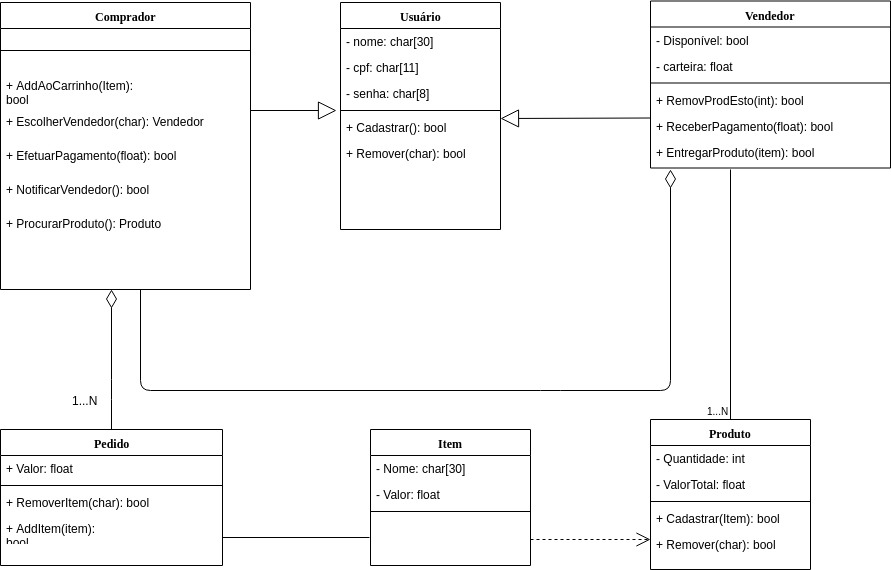

The diagram above was exported from draw.io. Its source (the exported page's mxGraphModel, read from the mxfile embedded in the PNG):
<mxGraphModel dx="1176" dy="736" grid="1" gridSize="10" guides="1" tooltips="1" connect="1" arrows="1" fold="1" page="1" pageScale="1" pageWidth="1100" pageHeight="850" background="#ffffff" math="0" shadow="0">
  <root>
    <mxCell id="0" />
    <mxCell id="1" parent="0" />
    <mxCell id="78961159f06e98e8-124" style="edgeStyle=orthogonalEdgeStyle;html=1;labelBackgroundColor=none;startFill=0;startSize=8;endArrow=diamondThin;endFill=0;endSize=16;fontFamily=Verdana;fontSize=12;exitX=0.5;exitY=0;exitDx=0;exitDy=0;" parent="1" source="78961159f06e98e8-69" target="78961159f06e98e8-17" edge="1">
      <mxGeometry relative="1" as="geometry">
        <Array as="points">
          <mxPoint x="201" y="470" />
          <mxPoint x="201" y="470" />
        </Array>
        <mxPoint x="200" y="480" as="sourcePoint" />
      </mxGeometry>
    </mxCell>
    <mxCell id="78961159f06e98e8-17" value="Comprador" style="swimlane;html=1;fontStyle=1;align=center;verticalAlign=top;childLayout=stackLayout;horizontal=1;startSize=26;horizontalStack=0;resizeParent=1;resizeLast=0;collapsible=1;marginBottom=0;swimlaneFillColor=#ffffff;rounded=0;shadow=0;comic=0;labelBackgroundColor=none;strokeColor=#000000;strokeWidth=1;fillColor=none;fontFamily=Verdana;fontSize=12;fontColor=#000000;" parent="1" vertex="1">
      <mxGeometry x="90" y="83" width="250" height="287" as="geometry" />
    </mxCell>
    <mxCell id="j7N6kmFhnTS9UWNkp5IF-5" style="edgeStyle=orthogonalEdgeStyle;html=1;labelBackgroundColor=none;startFill=0;startSize=8;endArrow=block;endFill=0;endSize=16;fontFamily=Verdana;fontSize=12;entryX=-0.025;entryY=0.154;entryDx=0;entryDy=0;entryPerimeter=0;" parent="78961159f06e98e8-17" edge="1">
      <mxGeometry relative="1" as="geometry">
        <Array as="points">
          <mxPoint x="250" y="108" />
          <mxPoint x="250" y="108" />
        </Array>
        <mxPoint x="250" y="108" as="sourcePoint" />
        <mxPoint x="336" y="108" as="targetPoint" />
      </mxGeometry>
    </mxCell>
    <mxCell id="78961159f06e98e8-19" value="" style="line;html=1;strokeWidth=1;fillColor=none;align=left;verticalAlign=middle;spacingTop=-1;spacingLeft=3;spacingRight=3;rotatable=0;labelPosition=right;points=[];portConstraint=eastwest;" parent="78961159f06e98e8-17" vertex="1">
      <mxGeometry y="26" width="250" height="44" as="geometry" />
    </mxCell>
    <mxCell id="78961159f06e98e8-20" value="+ AddAoCarrinho(Item): bool" style="text;html=1;strokeColor=none;fillColor=none;align=left;verticalAlign=top;spacingLeft=4;spacingRight=4;whiteSpace=wrap;overflow=hidden;rotatable=0;points=[[0,0.5],[1,0.5]];portConstraint=eastwest;" parent="78961159f06e98e8-17" vertex="1">
      <mxGeometry y="70" width="250" height="36" as="geometry" />
    </mxCell>
    <mxCell id="F_ng7zxSveswGD3-IdC1-2" value="+ EscolherVendedor(char): Vendedor" style="text;html=1;strokeColor=none;fillColor=none;align=left;verticalAlign=top;spacingLeft=4;spacingRight=4;whiteSpace=wrap;overflow=hidden;rotatable=0;points=[[0,0.5],[1,0.5]];portConstraint=eastwest;" parent="78961159f06e98e8-17" vertex="1">
      <mxGeometry y="106" width="250" height="34" as="geometry" />
    </mxCell>
    <mxCell id="F_ng7zxSveswGD3-IdC1-16" value="+ EfetuarPagamento(float): bool" style="text;html=1;strokeColor=none;fillColor=none;align=left;verticalAlign=top;spacingLeft=4;spacingRight=4;whiteSpace=wrap;overflow=hidden;rotatable=0;points=[[0,0.5],[1,0.5]];portConstraint=eastwest;" parent="78961159f06e98e8-17" vertex="1">
      <mxGeometry y="140" width="250" height="34" as="geometry" />
    </mxCell>
    <mxCell id="F_ng7zxSveswGD3-IdC1-26" value="+ NotificarVendedor(): bool" style="text;html=1;strokeColor=none;fillColor=none;align=left;verticalAlign=top;spacingLeft=4;spacingRight=4;whiteSpace=wrap;overflow=hidden;rotatable=0;points=[[0,0.5],[1,0.5]];portConstraint=eastwest;" parent="78961159f06e98e8-17" vertex="1">
      <mxGeometry y="174" width="250" height="34" as="geometry" />
    </mxCell>
    <mxCell id="F_ng7zxSveswGD3-IdC1-32" value="+ ProcurarProduto(): Produto" style="text;html=1;strokeColor=none;fillColor=none;align=left;verticalAlign=top;spacingLeft=4;spacingRight=4;whiteSpace=wrap;overflow=hidden;rotatable=0;points=[[0,0.5],[1,0.5]];portConstraint=eastwest;" parent="78961159f06e98e8-17" vertex="1">
      <mxGeometry y="208" width="250" height="34" as="geometry" />
    </mxCell>
    <mxCell id="78961159f06e98e8-30" value="Usuário" style="swimlane;html=1;fontStyle=1;align=center;verticalAlign=top;childLayout=stackLayout;horizontal=1;startSize=26;horizontalStack=0;resizeParent=1;resizeLast=0;collapsible=1;marginBottom=0;swimlaneFillColor=#ffffff;rounded=0;shadow=0;comic=0;labelBackgroundColor=none;strokeColor=#000000;strokeWidth=1;fillColor=none;fontFamily=Verdana;fontSize=12;fontColor=#000000;" parent="1" vertex="1">
      <mxGeometry x="430" y="83" width="160" height="227" as="geometry" />
    </mxCell>
    <mxCell id="78961159f06e98e8-31" value="&lt;div&gt;- nome: char[30]&lt;/div&gt;" style="text;html=1;strokeColor=none;fillColor=none;align=left;verticalAlign=top;spacingLeft=4;spacingRight=4;whiteSpace=wrap;overflow=hidden;rotatable=0;points=[[0,0.5],[1,0.5]];portConstraint=eastwest;" parent="78961159f06e98e8-30" vertex="1">
      <mxGeometry y="26" width="160" height="26" as="geometry" />
    </mxCell>
    <mxCell id="78961159f06e98e8-32" value="- cpf: char[11]" style="text;html=1;strokeColor=none;fillColor=none;align=left;verticalAlign=top;spacingLeft=4;spacingRight=4;whiteSpace=wrap;overflow=hidden;rotatable=0;points=[[0,0.5],[1,0.5]];portConstraint=eastwest;" parent="78961159f06e98e8-30" vertex="1">
      <mxGeometry y="52" width="160" height="26" as="geometry" />
    </mxCell>
    <mxCell id="78961159f06e98e8-33" value="&lt;div&gt;- senha: char[8]&lt;/div&gt;" style="text;html=1;strokeColor=none;fillColor=none;align=left;verticalAlign=top;spacingLeft=4;spacingRight=4;whiteSpace=wrap;overflow=hidden;rotatable=0;points=[[0,0.5],[1,0.5]];portConstraint=eastwest;" parent="78961159f06e98e8-30" vertex="1">
      <mxGeometry y="78" width="160" height="26" as="geometry" />
    </mxCell>
    <mxCell id="78961159f06e98e8-38" value="" style="line;html=1;strokeWidth=1;fillColor=none;align=left;verticalAlign=middle;spacingTop=-1;spacingLeft=3;spacingRight=3;rotatable=0;labelPosition=right;points=[];portConstraint=eastwest;" parent="78961159f06e98e8-30" vertex="1">
      <mxGeometry y="104" width="160" height="8" as="geometry" />
    </mxCell>
    <mxCell id="78961159f06e98e8-39" value="+ Cadastrar(): bool" style="text;html=1;strokeColor=none;fillColor=none;align=left;verticalAlign=top;spacingLeft=4;spacingRight=4;whiteSpace=wrap;overflow=hidden;rotatable=0;points=[[0,0.5],[1,0.5]];portConstraint=eastwest;" parent="78961159f06e98e8-30" vertex="1">
      <mxGeometry y="112" width="160" height="26" as="geometry" />
    </mxCell>
    <mxCell id="78961159f06e98e8-40" value="+ Remover(char): bool" style="text;html=1;strokeColor=none;fillColor=none;align=left;verticalAlign=top;spacingLeft=4;spacingRight=4;whiteSpace=wrap;overflow=hidden;rotatable=0;points=[[0,0.5],[1,0.5]];portConstraint=eastwest;" parent="78961159f06e98e8-30" vertex="1">
      <mxGeometry y="138" width="160" height="26" as="geometry" />
    </mxCell>
    <mxCell id="78961159f06e98e8-43" value="Vendedor" style="swimlane;html=1;fontStyle=1;align=center;verticalAlign=top;childLayout=stackLayout;horizontal=1;startSize=26;horizontalStack=0;resizeParent=1;resizeLast=0;collapsible=1;marginBottom=0;swimlaneFillColor=#ffffff;rounded=0;shadow=0;comic=0;labelBackgroundColor=none;strokeColor=#000000;strokeWidth=1;fillColor=none;fontFamily=Verdana;fontSize=12;fontColor=#000000;" parent="1" vertex="1">
      <mxGeometry x="740" y="81.5" width="240" height="167" as="geometry" />
    </mxCell>
    <mxCell id="78961159f06e98e8-45" value="&lt;div&gt;- Disponível: bool&lt;/div&gt;" style="text;html=1;strokeColor=none;fillColor=none;align=left;verticalAlign=top;spacingLeft=4;spacingRight=4;whiteSpace=wrap;overflow=hidden;rotatable=0;points=[[0,0.5],[1,0.5]];portConstraint=eastwest;" parent="78961159f06e98e8-43" vertex="1">
      <mxGeometry y="26" width="240" height="26" as="geometry" />
    </mxCell>
    <mxCell id="78961159f06e98e8-49" value="- carteira: float" style="text;html=1;strokeColor=none;fillColor=none;align=left;verticalAlign=top;spacingLeft=4;spacingRight=4;whiteSpace=wrap;overflow=hidden;rotatable=0;points=[[0,0.5],[1,0.5]];portConstraint=eastwest;" parent="78961159f06e98e8-43" vertex="1">
      <mxGeometry y="52" width="240" height="26" as="geometry" />
    </mxCell>
    <mxCell id="78961159f06e98e8-51" value="" style="line;html=1;strokeWidth=1;fillColor=none;align=left;verticalAlign=middle;spacingTop=-1;spacingLeft=3;spacingRight=3;rotatable=0;labelPosition=right;points=[];portConstraint=eastwest;" parent="78961159f06e98e8-43" vertex="1">
      <mxGeometry y="78" width="240" height="8" as="geometry" />
    </mxCell>
    <mxCell id="78961159f06e98e8-52" value="+ RemovProdEsto(int): bool" style="text;html=1;strokeColor=none;fillColor=none;align=left;verticalAlign=top;spacingLeft=4;spacingRight=4;whiteSpace=wrap;overflow=hidden;rotatable=0;points=[[0,0.5],[1,0.5]];portConstraint=eastwest;" parent="78961159f06e98e8-43" vertex="1">
      <mxGeometry y="86" width="240" height="26" as="geometry" />
    </mxCell>
    <mxCell id="78961159f06e98e8-53" value="+ ReceberPagamento(float): bool" style="text;html=1;strokeColor=none;fillColor=none;align=left;verticalAlign=top;spacingLeft=4;spacingRight=4;whiteSpace=wrap;overflow=hidden;rotatable=0;points=[[0,0.5],[1,0.5]];portConstraint=eastwest;" parent="78961159f06e98e8-43" vertex="1">
      <mxGeometry y="112" width="240" height="26" as="geometry" />
    </mxCell>
    <mxCell id="F_ng7zxSveswGD3-IdC1-24" value="+ EntregarProduto(item): bool" style="text;html=1;strokeColor=none;fillColor=none;align=left;verticalAlign=top;spacingLeft=4;spacingRight=4;whiteSpace=wrap;overflow=hidden;rotatable=0;points=[[0,0.5],[1,0.5]];portConstraint=eastwest;" parent="78961159f06e98e8-43" vertex="1">
      <mxGeometry y="138" width="240" height="26" as="geometry" />
    </mxCell>
    <mxCell id="78961159f06e98e8-69" value="Pedido" style="swimlane;html=1;fontStyle=1;align=center;verticalAlign=top;childLayout=stackLayout;horizontal=1;startSize=26;horizontalStack=0;resizeParent=1;resizeLast=0;collapsible=1;marginBottom=0;swimlaneFillColor=#ffffff;rounded=0;shadow=0;comic=0;labelBackgroundColor=none;strokeColor=#000000;strokeWidth=1;fillColor=none;fontFamily=Verdana;fontSize=12;fontColor=#000000;" parent="1" vertex="1">
      <mxGeometry x="90" y="510" width="222" height="136" as="geometry" />
    </mxCell>
    <mxCell id="78961159f06e98e8-70" value="&lt;div&gt;+ Valor: float&lt;/div&gt;" style="text;html=1;strokeColor=none;fillColor=none;align=left;verticalAlign=top;spacingLeft=4;spacingRight=4;whiteSpace=wrap;overflow=hidden;rotatable=0;points=[[0,0.5],[1,0.5]];portConstraint=eastwest;" parent="78961159f06e98e8-69" vertex="1">
      <mxGeometry y="26" width="222" height="26" as="geometry" />
    </mxCell>
    <mxCell id="78961159f06e98e8-77" value="" style="line;html=1;strokeWidth=1;fillColor=none;align=left;verticalAlign=middle;spacingTop=-1;spacingLeft=3;spacingRight=3;rotatable=0;labelPosition=right;points=[];portConstraint=eastwest;" parent="78961159f06e98e8-69" vertex="1">
      <mxGeometry y="52" width="222" height="8" as="geometry" />
    </mxCell>
    <mxCell id="78961159f06e98e8-78" value="+ RemoverItem(char): bool" style="text;html=1;strokeColor=none;fillColor=none;align=left;verticalAlign=top;spacingLeft=4;spacingRight=4;whiteSpace=wrap;overflow=hidden;rotatable=0;points=[[0,0.5],[1,0.5]];portConstraint=eastwest;" parent="78961159f06e98e8-69" vertex="1">
      <mxGeometry y="60" width="222" height="26" as="geometry" />
    </mxCell>
    <mxCell id="78961159f06e98e8-79" value="+ AddItem(item): bool" style="text;html=1;strokeColor=none;fillColor=none;align=left;verticalAlign=top;spacingLeft=4;spacingRight=4;whiteSpace=wrap;overflow=hidden;rotatable=0;points=[[0,0.5],[1,0.5]];portConstraint=eastwest;" parent="78961159f06e98e8-69" vertex="1">
      <mxGeometry y="86" width="222" height="26" as="geometry" />
    </mxCell>
    <mxCell id="78961159f06e98e8-82" value="Item" style="swimlane;html=1;fontStyle=1;align=center;verticalAlign=top;childLayout=stackLayout;horizontal=1;startSize=26;horizontalStack=0;resizeParent=1;resizeLast=0;collapsible=1;marginBottom=0;swimlaneFillColor=#ffffff;rounded=0;shadow=0;comic=0;labelBackgroundColor=none;strokeColor=#000000;strokeWidth=1;fillColor=none;fontFamily=Verdana;fontSize=12;fontColor=#000000;" parent="1" vertex="1">
      <mxGeometry x="460" y="510" width="160" height="136" as="geometry" />
    </mxCell>
    <mxCell id="78961159f06e98e8-83" value="- Nome: char[30]" style="text;html=1;strokeColor=none;fillColor=none;align=left;verticalAlign=top;spacingLeft=4;spacingRight=4;whiteSpace=wrap;overflow=hidden;rotatable=0;points=[[0,0.5],[1,0.5]];portConstraint=eastwest;" parent="78961159f06e98e8-82" vertex="1">
      <mxGeometry y="26" width="160" height="26" as="geometry" />
    </mxCell>
    <mxCell id="78961159f06e98e8-84" value="- Valor: float" style="text;html=1;strokeColor=none;fillColor=none;align=left;verticalAlign=top;spacingLeft=4;spacingRight=4;whiteSpace=wrap;overflow=hidden;rotatable=0;points=[[0,0.5],[1,0.5]];portConstraint=eastwest;" parent="78961159f06e98e8-82" vertex="1">
      <mxGeometry y="52" width="160" height="26" as="geometry" />
    </mxCell>
    <mxCell id="78961159f06e98e8-90" value="" style="line;html=1;strokeWidth=1;fillColor=none;align=left;verticalAlign=middle;spacingTop=-1;spacingLeft=3;spacingRight=3;rotatable=0;labelPosition=right;points=[];portConstraint=eastwest;" parent="78961159f06e98e8-82" vertex="1">
      <mxGeometry y="78" width="160" height="8" as="geometry" />
    </mxCell>
    <mxCell id="78961159f06e98e8-95" value="Produto" style="swimlane;html=1;fontStyle=1;align=center;verticalAlign=top;childLayout=stackLayout;horizontal=1;startSize=26;horizontalStack=0;resizeParent=1;resizeLast=0;collapsible=1;marginBottom=0;swimlaneFillColor=#ffffff;rounded=0;shadow=0;comic=0;labelBackgroundColor=none;strokeColor=#000000;strokeWidth=1;fillColor=none;fontFamily=Verdana;fontSize=12;fontColor=#000000;" parent="1" vertex="1">
      <mxGeometry x="740" y="500" width="160" height="150" as="geometry" />
    </mxCell>
    <mxCell id="78961159f06e98e8-96" value="- Quantidade: int " style="text;html=1;strokeColor=none;fillColor=none;align=left;verticalAlign=top;spacingLeft=4;spacingRight=4;whiteSpace=wrap;overflow=hidden;rotatable=0;points=[[0,0.5],[1,0.5]];portConstraint=eastwest;" parent="78961159f06e98e8-95" vertex="1">
      <mxGeometry y="26" width="160" height="26" as="geometry" />
    </mxCell>
    <mxCell id="78961159f06e98e8-98" value="- ValorTotal: float" style="text;html=1;strokeColor=none;fillColor=none;align=left;verticalAlign=top;spacingLeft=4;spacingRight=4;whiteSpace=wrap;overflow=hidden;rotatable=0;points=[[0,0.5],[1,0.5]];portConstraint=eastwest;" parent="78961159f06e98e8-95" vertex="1">
      <mxGeometry y="52" width="160" height="26" as="geometry" />
    </mxCell>
    <mxCell id="78961159f06e98e8-103" value="" style="line;html=1;strokeWidth=1;fillColor=none;align=left;verticalAlign=middle;spacingTop=-1;spacingLeft=3;spacingRight=3;rotatable=0;labelPosition=right;points=[];portConstraint=eastwest;" parent="78961159f06e98e8-95" vertex="1">
      <mxGeometry y="78" width="160" height="8" as="geometry" />
    </mxCell>
    <mxCell id="78961159f06e98e8-104" value="+ Cadastrar(Item): bool" style="text;html=1;strokeColor=none;fillColor=none;align=left;verticalAlign=top;spacingLeft=4;spacingRight=4;whiteSpace=wrap;overflow=hidden;rotatable=0;points=[[0,0.5],[1,0.5]];portConstraint=eastwest;" parent="78961159f06e98e8-95" vertex="1">
      <mxGeometry y="86" width="160" height="26" as="geometry" />
    </mxCell>
    <mxCell id="F_ng7zxSveswGD3-IdC1-25" value="+ Remover(char): bool" style="text;html=1;strokeColor=none;fillColor=none;align=left;verticalAlign=top;spacingLeft=4;spacingRight=4;whiteSpace=wrap;overflow=hidden;rotatable=0;points=[[0,0.5],[1,0.5]];portConstraint=eastwest;" parent="78961159f06e98e8-95" vertex="1">
      <mxGeometry y="112" width="160" height="26" as="geometry" />
    </mxCell>
    <mxCell id="j7N6kmFhnTS9UWNkp5IF-9" value="" style="endArrow=block;endSize=16;endFill=0;html=1;" parent="1" edge="1">
      <mxGeometry width="160" relative="1" as="geometry">
        <mxPoint x="740" y="198.5" as="sourcePoint" />
        <mxPoint x="590" y="199" as="targetPoint" />
      </mxGeometry>
    </mxCell>
    <mxCell id="j7N6kmFhnTS9UWNkp5IF-11" value="" style="endArrow=none;html=1;edgeStyle=orthogonalEdgeStyle;entryX=0.5;entryY=0;entryDx=0;entryDy=0;" parent="1" target="78961159f06e98e8-95" edge="1">
      <mxGeometry relative="1" as="geometry">
        <mxPoint x="820" y="250" as="sourcePoint" />
        <mxPoint x="820" y="470" as="targetPoint" />
      </mxGeometry>
    </mxCell>
    <mxCell id="j7N6kmFhnTS9UWNkp5IF-12" value="" style="resizable=0;html=1;align=left;verticalAlign=bottom;labelBackgroundColor=#ffffff;fontSize=10;" parent="j7N6kmFhnTS9UWNkp5IF-11" connectable="0" vertex="1">
      <mxGeometry x="-1" relative="1" as="geometry" />
    </mxCell>
    <mxCell id="j7N6kmFhnTS9UWNkp5IF-13" value="1...N" style="resizable=0;html=1;align=right;verticalAlign=bottom;labelBackgroundColor=#ffffff;fontSize=10;" parent="j7N6kmFhnTS9UWNkp5IF-11" connectable="0" vertex="1">
      <mxGeometry x="1" relative="1" as="geometry" />
    </mxCell>
    <mxCell id="j7N6kmFhnTS9UWNkp5IF-23" value="1...N" style="text;html=1;resizable=0;points=[];autosize=1;align=left;verticalAlign=top;spacingTop=-4;" parent="1" vertex="1">
      <mxGeometry x="160" y="472" width="40" height="20" as="geometry" />
    </mxCell>
    <mxCell id="j7N6kmFhnTS9UWNkp5IF-25" value="" style="endArrow=none;html=1;edgeStyle=orthogonalEdgeStyle;" parent="1" edge="1">
      <mxGeometry relative="1" as="geometry">
        <mxPoint x="459" y="618" as="sourcePoint" />
        <mxPoint x="312" y="618" as="targetPoint" />
        <Array as="points">
          <mxPoint x="312" y="618" />
        </Array>
      </mxGeometry>
    </mxCell>
    <mxCell id="j7N6kmFhnTS9UWNkp5IF-40" value="" style="endArrow=open;endSize=12;dashed=1;html=1;" parent="1" edge="1">
      <mxGeometry width="160" relative="1" as="geometry">
        <mxPoint x="620" y="620" as="sourcePoint" />
        <mxPoint x="740" y="620" as="targetPoint" />
      </mxGeometry>
    </mxCell>
    <mxCell id="cdrjOQAzsH8Zd6Vujetz-3" style="edgeStyle=orthogonalEdgeStyle;html=1;labelBackgroundColor=none;startFill=0;startSize=8;endArrow=diamondThin;endFill=0;endSize=16;fontFamily=Verdana;fontSize=12;" edge="1" parent="1">
      <mxGeometry relative="1" as="geometry">
        <Array as="points">
          <mxPoint x="640" y="471" />
          <mxPoint x="640" y="471" />
        </Array>
        <mxPoint x="230" y="370" as="sourcePoint" />
        <mxPoint x="760" y="250" as="targetPoint" />
      </mxGeometry>
    </mxCell>
  </root>
</mxGraphModel>